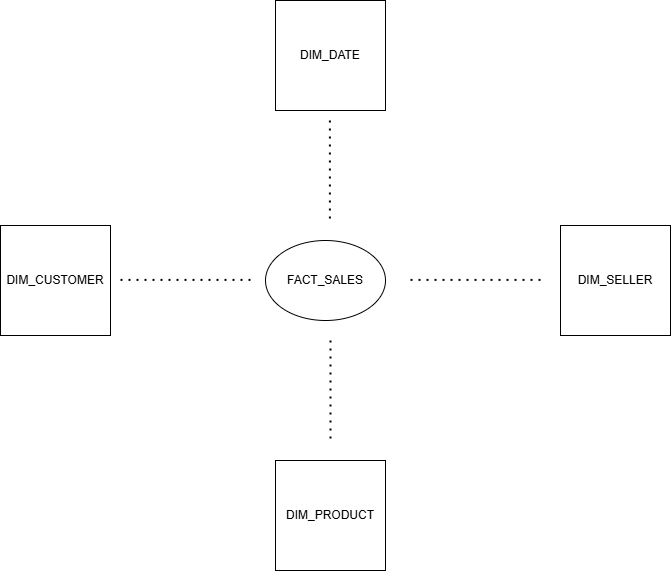

The diagram above was exported from draw.io. Its source (the exported page's mxGraphModel, read from the mxfile embedded in the PNG):
<mxGraphModel dx="1106" dy="803" grid="1" gridSize="10" guides="1" tooltips="1" connect="1" arrows="1" fold="1" page="1" pageScale="1" pageWidth="827" pageHeight="1169" math="0" shadow="0">
  <root>
    <mxCell id="0" />
    <mxCell id="1" parent="0" />
    <mxCell id="iJsDdOYS74sKrkyotVa5-1" parent="1" style="ellipse;whiteSpace=wrap;html=1;" value="FACT_SALES" vertex="1">
      <mxGeometry height="80" width="120" x="335" y="290" as="geometry" />
    </mxCell>
    <mxCell id="iJsDdOYS74sKrkyotVa5-2" parent="1" style="whiteSpace=wrap;html=1;aspect=fixed;" value="DIM_CUSTOMER" vertex="1">
      <mxGeometry height="110" width="110" x="70" y="275" as="geometry" />
    </mxCell>
    <mxCell id="iJsDdOYS74sKrkyotVa5-3" parent="1" style="whiteSpace=wrap;html=1;aspect=fixed;" value="DIM_PRODUCT" vertex="1">
      <mxGeometry height="110" width="110" x="345" y="510" as="geometry" />
    </mxCell>
    <mxCell id="iJsDdOYS74sKrkyotVa5-4" parent="1" style="whiteSpace=wrap;html=1;aspect=fixed;" value="DIM_SELLER" vertex="1">
      <mxGeometry height="110" width="110" x="630" y="275" as="geometry" />
    </mxCell>
    <mxCell id="iJsDdOYS74sKrkyotVa5-5" parent="1" style="whiteSpace=wrap;html=1;aspect=fixed;" value="DIM_DATE" vertex="1">
      <mxGeometry height="110" width="110" x="345" y="50" as="geometry" />
    </mxCell>
    <mxCell id="iJsDdOYS74sKrkyotVa5-7" edge="1" parent="1" style="endArrow=none;dashed=1;html=1;dashPattern=1 3;strokeWidth=2;rounded=0;" value="">
      <mxGeometry height="50" relative="1" width="50" as="geometry">
        <mxPoint x="190" y="329.41" as="sourcePoint" />
        <mxPoint x="320" y="329.41" as="targetPoint" />
      </mxGeometry>
    </mxCell>
    <mxCell id="iJsDdOYS74sKrkyotVa5-8" edge="1" parent="1" style="endArrow=none;dashed=1;html=1;dashPattern=1 3;strokeWidth=2;rounded=0;" value="">
      <mxGeometry height="50" relative="1" width="50" as="geometry">
        <mxPoint x="480" y="329.41" as="sourcePoint" />
        <mxPoint x="610" y="329.41" as="targetPoint" />
      </mxGeometry>
    </mxCell>
    <mxCell id="iJsDdOYS74sKrkyotVa5-9" edge="1" parent="1" style="endArrow=none;dashed=1;html=1;dashPattern=1 3;strokeWidth=2;rounded=0;" value="">
      <mxGeometry height="50" relative="1" width="50" as="geometry">
        <mxPoint x="400" y="390" as="sourcePoint" />
        <mxPoint x="400" y="490" as="targetPoint" />
      </mxGeometry>
    </mxCell>
    <mxCell id="iJsDdOYS74sKrkyotVa5-10" edge="1" parent="1" style="endArrow=none;dashed=1;html=1;dashPattern=1 3;strokeWidth=2;rounded=0;" value="">
      <mxGeometry height="50" relative="1" width="50" as="geometry">
        <mxPoint x="399.41" y="170" as="sourcePoint" />
        <mxPoint x="399.41" y="270" as="targetPoint" />
      </mxGeometry>
    </mxCell>
  </root>
</mxGraphModel>